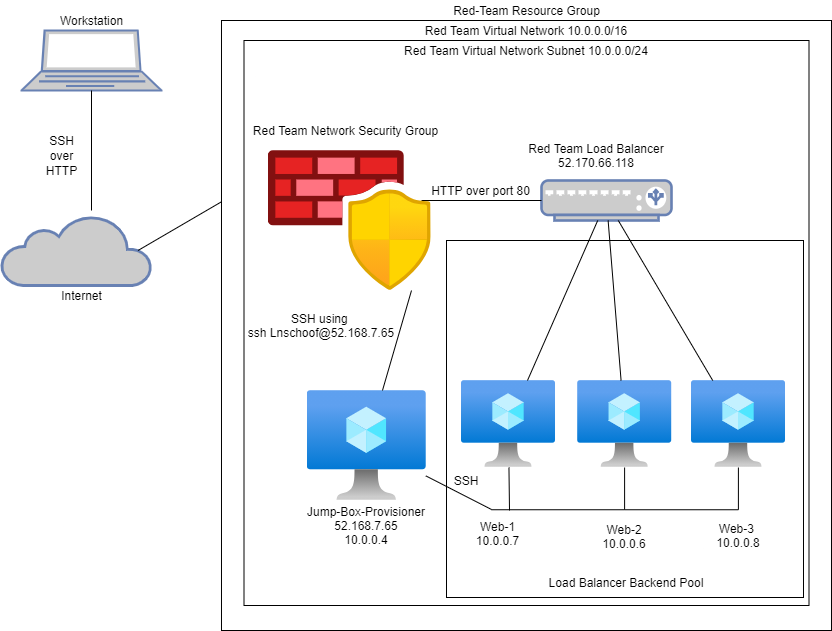

The diagram above was exported from draw.io. Its source (the exported page's mxGraphModel, read from the mxfile embedded in the PNG):
<mxGraphModel dx="2272" dy="800" grid="1" gridSize="10" guides="1" tooltips="1" connect="1" arrows="1" fold="1" page="1" pageScale="1" pageWidth="850" pageHeight="1100" math="0" shadow="0">
  <root>
    <mxCell id="0" />
    <mxCell id="1" parent="0" />
    <mxCell id="5I-9vQuS3xKaTfpNo-uc-44" value="" style="whiteSpace=wrap;html=1;aspect=fixed;" parent="1" vertex="1">
      <mxGeometry x="-370.01" y="260" width="610" height="610" as="geometry" />
    </mxCell>
    <mxCell id="V8QhHcftR2x7hh4GiQFq-124" value="" style="fontColor=#0066CC;verticalAlign=top;verticalLabelPosition=bottom;labelPosition=center;align=center;html=1;outlineConnect=0;fillColor=#CCCCCC;strokeColor=#6881B3;gradientColor=none;gradientDirection=north;strokeWidth=2;shape=mxgraph.networks.laptop;labelBackgroundColor=none;" parent="1" vertex="1">
      <mxGeometry x="-570" y="270" width="140" height="60" as="geometry" />
    </mxCell>
    <mxCell id="V8QhHcftR2x7hh4GiQFq-128" value="SSH" style="text;html=1;align=center;verticalAlign=middle;resizable=0;points=[];autosize=1;strokeColor=none;fontColor=none;" parent="1" vertex="1">
      <mxGeometry x="-550" y="370" width="40" height="20" as="geometry" />
    </mxCell>
    <mxCell id="V8QhHcftR2x7hh4GiQFq-130" value="over" style="text;html=1;resizable=0;autosize=1;align=center;verticalAlign=middle;points=[];fillColor=none;strokeColor=none;rounded=0;labelBackgroundColor=none;fontColor=none;" parent="1" vertex="1">
      <mxGeometry x="-550" y="385" width="40" height="20" as="geometry" />
    </mxCell>
    <mxCell id="V8QhHcftR2x7hh4GiQFq-131" value="HTTP" style="text;html=1;align=center;verticalAlign=middle;resizable=0;points=[];autosize=1;strokeColor=none;fontColor=none;" parent="1" vertex="1">
      <mxGeometry x="-555" y="400" width="50" height="20" as="geometry" />
    </mxCell>
    <mxCell id="V8QhHcftR2x7hh4GiQFq-134" value="Red-Team&amp;nbsp;Resource Group" style="text;html=1;align=center;verticalAlign=middle;resizable=0;points=[];autosize=1;strokeColor=none;fontColor=none;" parent="1" vertex="1">
      <mxGeometry x="-145.01" y="240" width="160" height="20" as="geometry" />
    </mxCell>
    <mxCell id="5I-9vQuS3xKaTfpNo-uc-3" value="" style="html=1;outlineConnect=0;fillColor=#CCCCCC;strokeColor=#6881B3;gradientColor=none;gradientDirection=north;strokeWidth=2;shape=mxgraph.networks.cloud;fontColor=#ffffff;" parent="1" vertex="1">
      <mxGeometry x="-590" y="455" width="150" height="70" as="geometry" />
    </mxCell>
    <mxCell id="5I-9vQuS3xKaTfpNo-uc-4" value="" style="whiteSpace=wrap;html=1;aspect=fixed;rotation=0;direction=west;" parent="1" vertex="1">
      <mxGeometry x="-347.5" y="280" width="565" height="565" as="geometry" />
    </mxCell>
    <mxCell id="5I-9vQuS3xKaTfpNo-uc-5" value="Workstation" style="text;html=1;resizable=0;autosize=1;align=center;verticalAlign=middle;points=[];fillColor=none;strokeColor=none;rounded=0;" parent="1" vertex="1">
      <mxGeometry x="-540" y="250" width="80" height="20" as="geometry" />
    </mxCell>
    <mxCell id="5I-9vQuS3xKaTfpNo-uc-6" value="Internet" style="text;html=1;resizable=0;autosize=1;align=center;verticalAlign=middle;points=[];fillColor=none;strokeColor=none;rounded=0;" parent="1" vertex="1">
      <mxGeometry x="-540" y="525" width="60" height="20" as="geometry" />
    </mxCell>
    <mxCell id="5I-9vQuS3xKaTfpNo-uc-17" value="" style="endArrow=none;html=1;exitX=0.91;exitY=0.5;exitDx=0;exitDy=0;exitPerimeter=0;" parent="1" source="5I-9vQuS3xKaTfpNo-uc-3" edge="1">
      <mxGeometry width="50" height="50" relative="1" as="geometry">
        <mxPoint x="-430" y="470" as="sourcePoint" />
        <mxPoint x="-370" y="441.276758409786" as="targetPoint" />
      </mxGeometry>
    </mxCell>
    <mxCell id="5I-9vQuS3xKaTfpNo-uc-18" value="Red Team Network Security Group" style="text;html=1;strokeColor=none;fillColor=none;align=center;verticalAlign=middle;whiteSpace=wrap;rounded=0;" parent="1" vertex="1">
      <mxGeometry x="-400" y="360" width="309.3" height="20" as="geometry" />
    </mxCell>
    <mxCell id="5I-9vQuS3xKaTfpNo-uc-20" value="" style="fontColor=#0066CC;verticalAlign=top;verticalLabelPosition=bottom;labelPosition=center;align=center;html=1;outlineConnect=0;fillColor=#CCCCCC;strokeColor=#6881B3;gradientColor=none;gradientDirection=north;strokeWidth=2;shape=mxgraph.networks.load_balancer;" parent="1" vertex="1">
      <mxGeometry x="-50" y="420" width="130" height="40" as="geometry" />
    </mxCell>
    <mxCell id="5I-9vQuS3xKaTfpNo-uc-22" value="" style="endArrow=none;html=1;entryX=0;entryY=0.5;entryDx=0;entryDy=0;entryPerimeter=0;" parent="1" target="5I-9vQuS3xKaTfpNo-uc-20" edge="1">
      <mxGeometry width="50" height="50" relative="1" as="geometry">
        <mxPoint x="-170" y="440" as="sourcePoint" />
        <mxPoint x="-140" y="420" as="targetPoint" />
      </mxGeometry>
    </mxCell>
    <mxCell id="5I-9vQuS3xKaTfpNo-uc-29" value="SSH using &lt;br&gt;ssh Lnschoof@52.168.7.65" style="text;html=1;strokeColor=none;fillColor=none;align=center;verticalAlign=middle;whiteSpace=wrap;rounded=0;" parent="1" vertex="1">
      <mxGeometry x="-360" y="530" width="180" height="70" as="geometry" />
    </mxCell>
    <mxCell id="5I-9vQuS3xKaTfpNo-uc-30" value="" style="aspect=fixed;html=1;points=[];align=center;image;fontSize=12;image=img/lib/azure2/networking/Azure_Firewall_Manager.svg;" parent="1" vertex="1">
      <mxGeometry x="-323.33" y="390" width="163.33" height="140" as="geometry" />
    </mxCell>
    <mxCell id="5I-9vQuS3xKaTfpNo-uc-37" value="Red Team Load Balancer&lt;br&gt;52.170.66.118" style="text;html=1;strokeColor=none;fillColor=none;align=center;verticalAlign=middle;whiteSpace=wrap;rounded=0;" parent="1" vertex="1">
      <mxGeometry x="-130" y="370" width="270" height="50" as="geometry" />
    </mxCell>
    <mxCell id="5I-9vQuS3xKaTfpNo-uc-38" value="" style="aspect=fixed;html=1;points=[];align=center;image;fontSize=12;image=img/lib/azure2/compute/Virtual_Machine.svg;" parent="1" vertex="1">
      <mxGeometry x="-284.29" y="630" width="118.59" height="110" as="geometry" />
    </mxCell>
    <mxCell id="5I-9vQuS3xKaTfpNo-uc-39" value="Jump-Box-Provisioner&lt;br&gt;52.168.7.65&lt;br&gt;10.0.0.4" style="text;html=1;strokeColor=none;fillColor=none;align=center;verticalAlign=middle;whiteSpace=wrap;rounded=0;" parent="1" vertex="1">
      <mxGeometry x="-289.99000000000007" y="740" width="130" height="50" as="geometry" />
    </mxCell>
    <mxCell id="5I-9vQuS3xKaTfpNo-uc-49" value="Red Team Virtual Network 10.0.0.0/16" style="text;html=1;strokeColor=none;fillColor=none;align=center;verticalAlign=middle;whiteSpace=wrap;rounded=0;" parent="1" vertex="1">
      <mxGeometry x="-187.15999999999997" y="260" width="244.29" height="20" as="geometry" />
    </mxCell>
    <mxCell id="5I-9vQuS3xKaTfpNo-uc-51" value="" style="whiteSpace=wrap;html=1;aspect=fixed;" parent="1" vertex="1">
      <mxGeometry x="-144.99999999999997" y="480" width="357" height="357" as="geometry" />
    </mxCell>
    <mxCell id="5I-9vQuS3xKaTfpNo-uc-53" value="" style="aspect=fixed;html=1;points=[];align=center;image;fontSize=12;image=img/lib/azure2/compute/Virtual_Machine.svg;" parent="1" vertex="1">
      <mxGeometry x="-130" y="620" width="93.8" height="87" as="geometry" />
    </mxCell>
    <mxCell id="5I-9vQuS3xKaTfpNo-uc-54" value="" style="aspect=fixed;html=1;points=[];align=center;image;fontSize=12;image=img/lib/azure2/compute/Virtual_Machine.svg;" parent="1" vertex="1">
      <mxGeometry x="-13.8" y="620" width="93.8" height="87" as="geometry" />
    </mxCell>
    <mxCell id="5I-9vQuS3xKaTfpNo-uc-55" value="" style="aspect=fixed;html=1;points=[];align=center;image;fontSize=12;image=img/lib/azure2/compute/Virtual_Machine.svg;" parent="1" vertex="1">
      <mxGeometry x="100" y="620" width="93.8" height="87" as="geometry" />
    </mxCell>
    <mxCell id="5I-9vQuS3xKaTfpNo-uc-62" value="" style="endArrow=none;html=1;entryX=1;entryY=0;entryDx=0;entryDy=0;" parent="1" source="5I-9vQuS3xKaTfpNo-uc-38" target="5I-9vQuS3xKaTfpNo-uc-29" edge="1">
      <mxGeometry width="50" height="50" relative="1" as="geometry">
        <mxPoint x="-200" y="610" as="sourcePoint" />
        <mxPoint x="-150" y="570" as="targetPoint" />
        <Array as="points" />
      </mxGeometry>
    </mxCell>
    <mxCell id="5I-9vQuS3xKaTfpNo-uc-68" value="Web-1&lt;br&gt;10.0.0.7" style="text;html=1;strokeColor=none;fillColor=none;align=center;verticalAlign=middle;whiteSpace=wrap;rounded=0;" parent="1" vertex="1">
      <mxGeometry x="-130" y="749.25" width="73.1" height="47" as="geometry" />
    </mxCell>
    <mxCell id="5I-9vQuS3xKaTfpNo-uc-70" value="Web-2&lt;br&gt;10.0.0.6" style="text;html=1;strokeColor=none;fillColor=none;align=center;verticalAlign=middle;whiteSpace=wrap;rounded=0;" parent="1" vertex="1">
      <mxGeometry x="-2.0799999999999996" y="749.25" width="70.35" height="52.5" as="geometry" />
    </mxCell>
    <mxCell id="5I-9vQuS3xKaTfpNo-uc-71" value="Web-3&amp;nbsp;&lt;br&gt;10.0.0.8" style="text;html=1;strokeColor=none;fillColor=none;align=center;verticalAlign=middle;whiteSpace=wrap;rounded=0;" parent="1" vertex="1">
      <mxGeometry x="107.85000000000001" y="749.25" width="78.1" height="51" as="geometry" />
    </mxCell>
    <mxCell id="5I-9vQuS3xKaTfpNo-uc-75" value="" style="endArrow=none;html=1;" parent="1" source="5I-9vQuS3xKaTfpNo-uc-71" target="5I-9vQuS3xKaTfpNo-uc-55" edge="1">
      <mxGeometry width="50" height="50" relative="1" as="geometry">
        <mxPoint x="120" y="750" as="sourcePoint" />
        <mxPoint x="170" y="700" as="targetPoint" />
      </mxGeometry>
    </mxCell>
    <mxCell id="5I-9vQuS3xKaTfpNo-uc-79" value="" style="endArrow=none;html=1;exitX=0.5;exitY=0;exitDx=0;exitDy=0;" parent="1" source="5I-9vQuS3xKaTfpNo-uc-70" target="5I-9vQuS3xKaTfpNo-uc-54" edge="1">
      <mxGeometry width="50" height="50" relative="1" as="geometry">
        <mxPoint x="10" y="750" as="sourcePoint" />
        <mxPoint x="60" y="700" as="targetPoint" />
      </mxGeometry>
    </mxCell>
    <mxCell id="5I-9vQuS3xKaTfpNo-uc-80" value="" style="endArrow=none;html=1;entryX=0.5;entryY=0;entryDx=0;entryDy=0;exitX=0.5;exitY=0;exitDx=0;exitDy=0;" parent="1" source="5I-9vQuS3xKaTfpNo-uc-70" target="5I-9vQuS3xKaTfpNo-uc-71" edge="1">
      <mxGeometry width="50" height="50" relative="1" as="geometry">
        <mxPoint x="100" y="780" as="sourcePoint" />
        <mxPoint x="150" y="730" as="targetPoint" />
      </mxGeometry>
    </mxCell>
    <mxCell id="5I-9vQuS3xKaTfpNo-uc-82" value="" style="endArrow=none;html=1;entryX=0.5;entryY=0;entryDx=0;entryDy=0;exitX=0.406;exitY=0;exitDx=0;exitDy=0;exitPerimeter=0;" parent="1" source="5I-9vQuS3xKaTfpNo-uc-68" target="5I-9vQuS3xKaTfpNo-uc-70" edge="1">
      <mxGeometry width="50" height="50" relative="1" as="geometry">
        <mxPoint x="-60" y="770" as="sourcePoint" />
        <mxPoint x="-10" y="720" as="targetPoint" />
      </mxGeometry>
    </mxCell>
    <mxCell id="5I-9vQuS3xKaTfpNo-uc-83" value="" style="endArrow=none;html=1;" parent="1" target="5I-9vQuS3xKaTfpNo-uc-53" edge="1">
      <mxGeometry width="50" height="50" relative="1" as="geometry">
        <mxPoint x="-82" y="750" as="sourcePoint" />
        <mxPoint x="-60" y="700" as="targetPoint" />
      </mxGeometry>
    </mxCell>
    <mxCell id="5I-9vQuS3xKaTfpNo-uc-85" value="Load Balancer Backend Pool" style="text;html=1;strokeColor=none;fillColor=none;align=center;verticalAlign=middle;whiteSpace=wrap;rounded=0;" parent="1" vertex="1">
      <mxGeometry x="-79.82" y="812" width="230" height="20" as="geometry" />
    </mxCell>
    <mxCell id="5I-9vQuS3xKaTfpNo-uc-86" value="" style="endArrow=none;html=1;" parent="1" source="5I-9vQuS3xKaTfpNo-uc-38" edge="1">
      <mxGeometry width="50" height="50" relative="1" as="geometry">
        <mxPoint x="-190" y="770" as="sourcePoint" />
        <mxPoint x="-100" y="749" as="targetPoint" />
      </mxGeometry>
    </mxCell>
    <mxCell id="5I-9vQuS3xKaTfpNo-uc-87" value="SSH" style="text;html=1;strokeColor=none;fillColor=none;align=center;verticalAlign=middle;whiteSpace=wrap;rounded=0;" parent="1" vertex="1">
      <mxGeometry x="-145" y="710" width="40" height="20" as="geometry" />
    </mxCell>
    <mxCell id="5I-9vQuS3xKaTfpNo-uc-88" value="HTTP over port 80" style="text;html=1;resizable=0;autosize=1;align=center;verticalAlign=middle;points=[];fillColor=none;strokeColor=none;rounded=0;" parent="1" vertex="1">
      <mxGeometry x="-165.7" y="420" width="110" height="20" as="geometry" />
    </mxCell>
    <mxCell id="5I-9vQuS3xKaTfpNo-uc-89" value="" style="endArrow=none;html=1;" parent="1" source="5I-9vQuS3xKaTfpNo-uc-53" target="5I-9vQuS3xKaTfpNo-uc-20" edge="1">
      <mxGeometry width="50" height="50" relative="1" as="geometry">
        <mxPoint x="-90" y="580" as="sourcePoint" />
        <mxPoint x="-40" y="530" as="targetPoint" />
      </mxGeometry>
    </mxCell>
    <mxCell id="5I-9vQuS3xKaTfpNo-uc-90" value="" style="endArrow=none;html=1;" parent="1" source="5I-9vQuS3xKaTfpNo-uc-55" target="5I-9vQuS3xKaTfpNo-uc-20" edge="1">
      <mxGeometry width="50" height="50" relative="1" as="geometry">
        <mxPoint x="100" y="590" as="sourcePoint" />
        <mxPoint x="150" y="540" as="targetPoint" />
      </mxGeometry>
    </mxCell>
    <mxCell id="5I-9vQuS3xKaTfpNo-uc-91" value="" style="endArrow=none;html=1;" parent="1" source="5I-9vQuS3xKaTfpNo-uc-54" target="5I-9vQuS3xKaTfpNo-uc-20" edge="1">
      <mxGeometry width="50" height="50" relative="1" as="geometry">
        <mxPoint y="600" as="sourcePoint" />
        <mxPoint x="50" y="550" as="targetPoint" />
      </mxGeometry>
    </mxCell>
    <mxCell id="5I-9vQuS3xKaTfpNo-uc-92" value="Red Team Virtual Network Subnet 10.0.0.0/24" style="text;html=1;strokeColor=none;fillColor=none;align=center;verticalAlign=middle;whiteSpace=wrap;rounded=0;" parent="1" vertex="1">
      <mxGeometry x="-210.01" y="280" width="290" height="20" as="geometry" />
    </mxCell>
    <mxCell id="5I-9vQuS3xKaTfpNo-uc-98" value="" style="endArrow=none;html=1;entryX=0.5;entryY=1;entryDx=0;entryDy=0;entryPerimeter=0;" parent="1" target="V8QhHcftR2x7hh4GiQFq-124" edge="1">
      <mxGeometry width="50" height="50" relative="1" as="geometry">
        <mxPoint x="-500" y="450" as="sourcePoint" />
        <mxPoint x="-480" y="400" as="targetPoint" />
      </mxGeometry>
    </mxCell>
  </root>
</mxGraphModel>